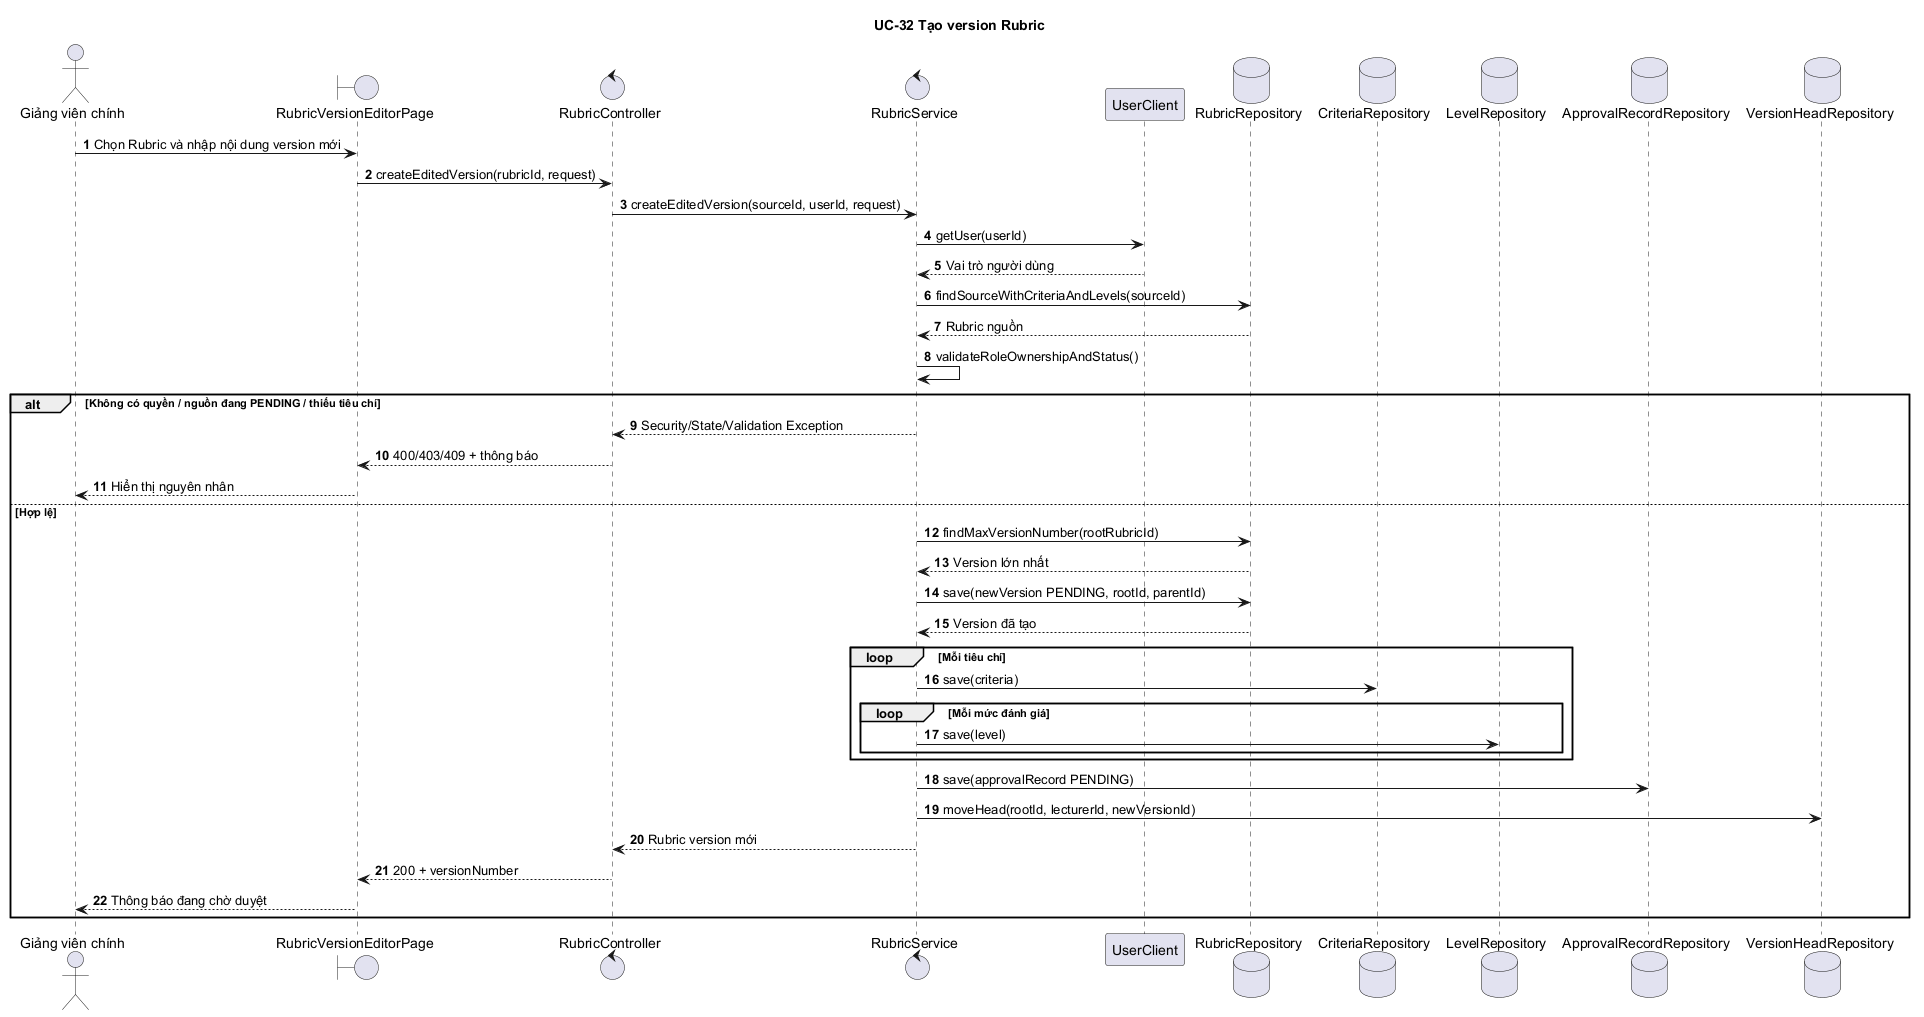

The diagram above was rendered by PlantUML. Its source (embedded in the PNG):
@startuml
autonumber
title UC-32 Tạo version Rubric

actor "Giảng viên chính" as MainLecturer
boundary "RubricVersionEditorPage" as Page
control "RubricController" as Controller
control "RubricService" as Service
participant "UserClient" as UserClient
database "RubricRepository" as RubricRepo
database "CriteriaRepository" as CriteriaRepo
database "LevelRepository" as LevelRepo
database "ApprovalRecordRepository" as ApprovalRepo
database "VersionHeadRepository" as HeadRepo

MainLecturer -> Page : Chọn Rubric và nhập nội dung version mới
Page -> Controller : createEditedVersion(rubricId, request)
Controller -> Service : createEditedVersion(sourceId, userId, request)
Service -> UserClient : getUser(userId)
UserClient --> Service : Vai trò người dùng
Service -> RubricRepo : findSourceWithCriteriaAndLevels(sourceId)
RubricRepo --> Service : Rubric nguồn
Service -> Service : validateRoleOwnershipAndStatus()

alt Không có quyền / nguồn đang PENDING / thiếu tiêu chí
  Service --> Controller : Security/State/Validation Exception
  Controller --> Page : 400/403/409 + thông báo
  Page --> MainLecturer : Hiển thị nguyên nhân
else Hợp lệ
  Service -> RubricRepo : findMaxVersionNumber(rootRubricId)
  RubricRepo --> Service : Version lớn nhất
  Service -> RubricRepo : save(newVersion PENDING, rootId, parentId)
  RubricRepo --> Service : Version đã tạo
  loop Mỗi tiêu chí
    Service -> CriteriaRepo : save(criteria)
    loop Mỗi mức đánh giá
      Service -> LevelRepo : save(level)
    end
  end
  Service -> ApprovalRepo : save(approvalRecord PENDING)
  Service -> HeadRepo : moveHead(rootId, lecturerId, newVersionId)
  Service --> Controller : Rubric version mới
  Controller --> Page : 200 + versionNumber
  Page --> MainLecturer : Thông báo đang chờ duyệt
end
@enduml